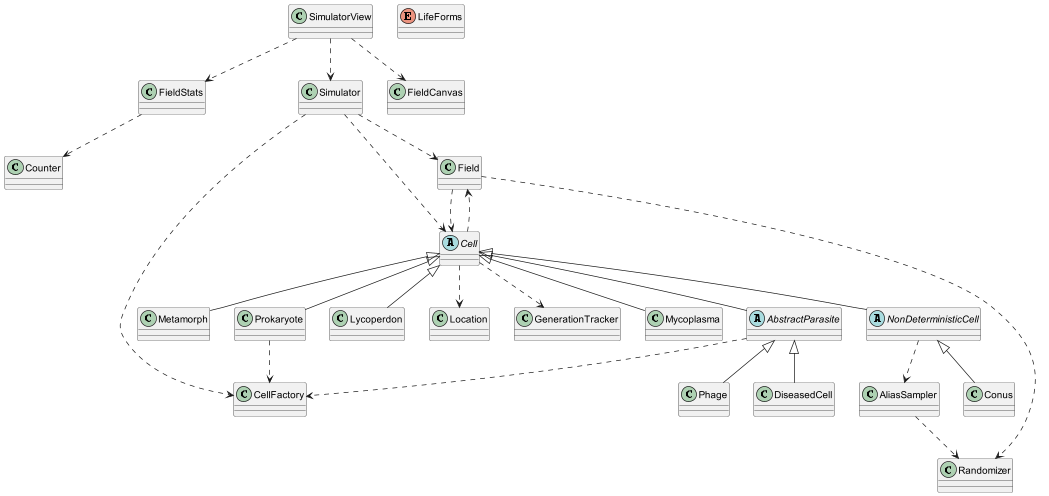

The diagram above was rendered by PlantUML. Its source (embedded in the PNG):
@startuml
class Conus {
}

abstract class NonDeterministicCell {
}


class Field {
}


class FieldStats {
}


class Metamorph {
}


class Prokaryote {
}


class Phage {
}

abstract class AbstractParasite {
}


class Randomizer {
}


class Lycoperdon {
}


abstract class Cell {

}


class Simulator {
}


class Location {
}


class CellFactory {
}


class DiseasedCell {

}


enum LifeForms {
}


class FieldCanvas {
}


class AliasSampler {

}


class GenerationTracker {
}


class Counter {
}


class Mycoplasma {
}
class SimulatorView {
}


Cell ..> Field
NonDeterministicCell ..> AliasSampler
Cell ..> GenerationTracker
Cell ..> Location
AbstractParasite ..> CellFactory
Prokaryote ..> CellFactory
Field ..> Cell
Field ..> Randomizer
AliasSampler ..> Randomizer
Simulator ..> Cell
Simulator ..> Field
Simulator ..> CellFactory

SimulatorView ..> FieldCanvas
SimulatorView ..> FieldStats
SimulatorView ..> Simulator


FieldStats ..> Counter
NonDeterministicCell <|-- Conus
Cell <|-- NonDeterministicCell
Cell <|-- Metamorph
Cell <|-- Prokaryote
AbstractParasite <|-- Phage
Cell <|-- AbstractParasite
Cell <|-- Lycoperdon
AbstractParasite <|-- DiseasedCell
Cell <|-- Mycoplasma
@enduml